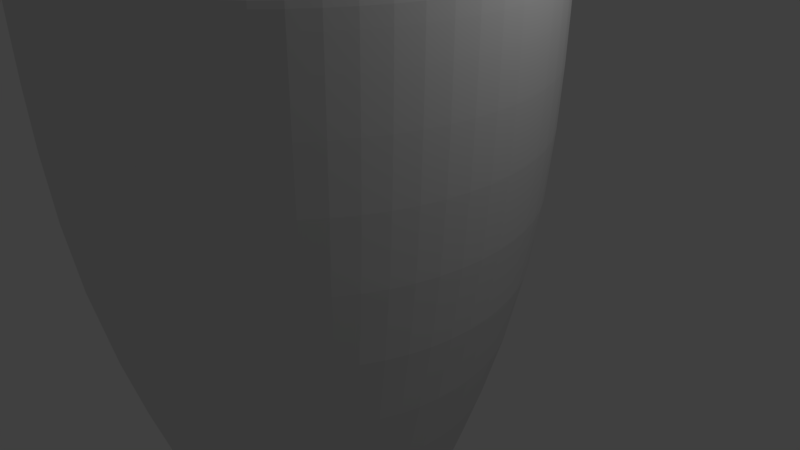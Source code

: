 # Source: Mug6.blend  (saved by Blender 2.78.0; exported with 4.5.12 LTS)
import bpy
from mathutils import Matrix  # noqa: F401  (used for matrix-valued properties, if any)

bpy.ops.wm.read_factory_settings(use_empty=True)
scene = bpy.context.scene
scene.name = 'Scene'

# ---- collections
col_collection_1 = bpy.data.collections.new('Collection 1'); scene.collection.children.link(col_collection_1)

# ---- world
world_world = bpy.data.worlds.new('World'); scene.world = world_world
world_world.color = (0.05088, 0.05088, 0.05088)
world_world.use_sun_shadow = False
world_world.sun_shadow_jitter_overblur = 0.0
world_world.cycles.sampling_method = 'MANUAL'

# ---- cameras
cam_camera = bpy.data.cameras.new('Camera')
cam_camera.clip_end = 100.0
cam_camera.lens = 35.0
cam_camera.sensor_width = 32.0
cam_camera.sensor_height = 18.0
cam_camera.ortho_scale = 7.314
cam_camera.dof.focus_distance = 0.0
cam_camera.dof.aperture_fstop = 128.0

# ---- lights
light_lamp = bpy.data.lights.new('Lamp', 'POINT')
light_lamp.transmission_factor = 0.0
light_lamp.cutoff_distance = 30.0
light_lamp.energy = 100.0
light_lamp.shadow_buffer_clip_start = 1.001
light_lamp.shadow_soft_size = 0.1
light_lamp.shadow_maximum_resolution = 0.006
light_lamp.use_absolute_resolution = True

# ---- meshes
me_cylinder_001 = bpy.data.meshes.new('Cylinder.001')
me_cylinder_001.from_pydata([(0.001507, 0.9425, -0.9494), (0.01144, 0.5275, 1.401), (0.3631, 0.8755, -0.9494), (0.2132, 0.4863, 1.401), (0.6716, 0.6753, -0.9494), (0.3839, 0.3711, 1.401), (0.88, 0.3722, -0.9494), (0.4974, 0.1993, 1.401), (0.9564, 0.01283, -0.9494), (0.5366, -0.002961, 1.401), (0.8797, -0.3725, -0.9494), (0.4975, -0.1998, 1.401), (0.6716, -0.6753, -0.9494), (0.3839, -0.3716, 1.401), (0.3631, -0.8755, -0.9494), (0.2132, -0.4869, 1.401), (0.001507, -0.9425, -0.9494), (0.01144, -0.5281, 1.401), (-0.3582, -0.866, -0.9494), (-0.1907, -0.4889, 1.401), (-0.6613, -0.6576, -0.9494), (-0.3625, -0.3753, 1.401), (-0.8615, -0.3492, -0.9494), (-0.4778, -0.2047, 1.401), (-0.9286, 0.01283, -0.9494), (-0.5189, -0.002961, 1.401), (-0.8617, 0.3488, -0.9494), (-0.4777, 0.2042, 1.401), (-0.6613, 0.6576, -0.9494), (-0.3625, 0.3748, 1.401), (-0.3582, 0.866, -0.9494), (-0.1907, 0.4883, 1.401), (0.2232, 0.5101, 1.401), (0.01157, 0.5533, 1.401), (0.4022, 0.3892, 1.401), (0.5213, 0.209, 1.401), (0.5624, -0.003025, 1.401), (0.5213, -0.2096, 1.401), (0.4022, -0.3897, 1.401), (0.2232, -0.5106, 1.401), (0.01157, -0.5538, 1.401), (-0.2005, -0.5127, 1.401), (-0.3806, -0.3936, 1.401), (-0.5015, -0.2146, 1.401), (-0.5447, -0.003025, 1.401), (-0.5015, 0.2141, 1.401), (-0.3806, 0.3931, 1.401), (-0.2005, 0.5122, 1.401), (0.3791, 0.9022, 0.2506), (0.005792, 0.9739, 0.2506), (0.6965, 0.6931, 0.2506), (0.9098, 0.3784, 0.2506), (0.9864, 0.006082, 0.2506), (0.9098, -0.379, 0.2506), (0.6965, -0.6937, 0.2506), (0.3791, -0.9028, 0.2506), (0.005792, -0.9745, 0.2506), (-0.3665, -0.8979, 0.2506), (-0.6812, -0.6846, 0.2506), (-0.8903, -0.3672, 0.2506), (-0.962, 0.006082, 0.2506), (-0.8903, 0.3666, 0.2506), (-0.6812, 0.684, 0.2506), (-0.3665, 0.8973, 0.2506), (0.3835, 0.9265, -0.9494), (0.0007807, 0.9974, -0.9494), (0.7099, 0.7146, -0.9494), (0.9304, 0.3939, -0.9494), (1.011, 0.0132, -0.9494), (0.9304, -0.3939, -0.9494), (0.7099, -0.7146, -0.9494), (0.3835, -0.9265, -0.9494), (0.0007808, -0.9974, -0.9494), (-0.3799, -0.9164, -0.9494), (-0.7006, -0.6959, -0.9494), (-0.9125, -0.3695, -0.9494), (-0.9834, 0.0132, -0.9494), (-0.9125, 0.3695, -0.9494), (-0.7006, 0.6959, -0.9494), (-0.3799, 0.9164, -0.9494), (0.2235, 0.5108, 1.399), (0.01156, 0.554, 1.399), (0.4027, 0.3897, 1.399), (0.5219, 0.2093, 1.399), (0.5631, -0.003009, 1.399), (0.5219, -0.2099, 1.399), (0.4027, -0.3903, 1.399), (0.2235, -0.5113, 1.399), (0.01156, -0.5545, 1.399), (-0.2008, -0.5134, 1.399), (-0.3812, -0.3941, 1.399), (-0.5022, -0.2149, 1.399), (-0.5454, -0.003009, 1.399), (-0.5022, 0.2144, 1.399), (-0.3812, 0.3936, 1.399), (-0.2008, 0.5128, 1.399), (0.0007807, 0.9974, -0.9494), (0.3835, 0.9265, -0.9494), (0.7099, 0.7146, -0.9494), (0.9304, 0.3939, -0.9494), (1.011, 0.0132, -0.9494), (0.9304, -0.3939, -0.9494), (0.7099, -0.7146, -0.9494), (0.3835, -0.9265, -0.9494), (0.0007808, -0.9974, -0.9494), (-0.3799, -0.9164, -0.9494), (-0.7006, -0.6959, -0.9494), (-0.9125, -0.3695, -0.9494), (-0.9834, 0.0132, -0.9494), (-0.9125, 0.3695, -0.9494), (-0.7006, 0.6959, -0.9494), (-0.3799, 0.9164, -0.9494), (0.2232, 0.5101, 1.401), (0.01157, 0.5533, 1.401), (0.4022, 0.3892, 1.401), (0.5213, 0.209, 1.401), (0.5624, -0.003025, 1.401), (0.5213, -0.2096, 1.401), (0.4022, -0.3897, 1.401), (0.2232, -0.5106, 1.401), (0.01157, -0.5538, 1.401), (-0.2005, -0.5127, 1.401), (-0.3806, -0.3936, 1.401), (-0.5015, -0.2146, 1.401), (-0.5447, -0.003025, 1.401), (-0.5015, 0.2141, 1.401), (-0.3806, 0.3931, 1.401), (-0.2005, 0.5122, 1.401), (0.001507, 0.9425, -0.9494), (0.3631, 0.8755, -0.9494), (0.6716, 0.6753, -0.9494), (0.88, 0.3722, -0.9494), (0.9564, 0.01283, -0.9494), (0.8797, -0.3725, -0.9494), (0.6716, -0.6753, -0.9494), (0.3631, -0.8755, -0.9494), (0.001507, -0.9425, -0.9494), (-0.3582, -0.866, -0.9494), (-0.6613, -0.6576, -0.9494), (-0.8615, -0.3492, -0.9494), (-0.9286, 0.01283, -0.9494), (-0.8617, 0.3488, -0.9494), (-0.6613, 0.6576, -0.9494), (-0.3582, 0.866, -0.9494), (0.001507, 0.9425, -0.9494), (0.3631, 0.8755, -0.9494), (0.6716, 0.6753, -0.9494), (0.88, 0.3722, -0.9494), (0.9564, 0.01283, -0.9494), (0.8797, -0.3725, -0.9494), (0.6716, -0.6753, -0.9494), (0.3631, -0.8755, -0.9494), (0.001507, -0.9425, -0.9494), (-0.3582, -0.866, -0.9494), (-0.6613, -0.6576, -0.9494), (-0.8615, -0.3492, -0.9494), (-0.9286, 0.01283, -0.9494), (-0.8617, 0.3488, -0.9494), (-0.6613, 0.6576, -0.9494), (-0.3582, 0.866, -0.9494), (0.001507, 0.9425, 1.08), (0.3631, 0.8755, 1.08), (0.6716, 0.6753, 1.08), (0.88, 0.3722, 1.08), (0.9564, 0.01283, 1.08), (0.8797, -0.3725, 1.08), (0.6716, -0.6753, 1.08), (0.3631, -0.8755, 1.08), (0.001507, -0.9425, 1.08), (-0.3582, -0.866, 1.08), (-0.6613, -0.6576, 1.08), (-0.8615, -0.3492, 1.08), (-0.9286, 0.01283, 1.08), (-0.8617, 0.3488, 1.08), (-0.6613, 0.6576, 1.08), (-0.3582, 0.866, 1.08)], [], [(33, 113, 112, 32), (32, 112, 114, 34), (34, 114, 115, 35), (35, 115, 116, 36), (36, 116, 117, 37), (37, 117, 118, 38), (38, 118, 119, 39), (39, 119, 120, 40), (40, 120, 121, 41), (41, 121, 122, 42), (42, 122, 123, 43), (43, 123, 124, 44), (44, 124, 125, 45), (45, 125, 126, 46), (3, 1, 31, 29, 27, 25, 23, 21, 19, 17, 15, 13, 11, 9, 7, 5), (46, 126, 127, 47), (47, 127, 113, 33), (16, 18, 137, 136), (81, 33, 32, 80), (95, 47, 33, 81), (80, 32, 34, 82), (82, 34, 35, 83), (83, 35, 36, 84), (84, 36, 37, 85), (85, 37, 38, 86), (86, 38, 39, 87), (87, 39, 40, 88), (88, 40, 41, 89), (89, 41, 42, 90), (90, 42, 43, 91), (91, 43, 44, 92), (92, 44, 45, 93), (93, 45, 46, 94), (94, 46, 47, 95), (78, 62, 63, 79), (77, 61, 62, 78), (76, 60, 61, 77), (75, 59, 60, 76), (74, 58, 59, 75), (73, 57, 58, 74), (72, 56, 57, 73), (71, 55, 56, 72), (70, 54, 55, 71), (69, 53, 54, 70), (68, 52, 53, 69), (67, 51, 52, 68), (66, 50, 51, 67), (64, 48, 50, 66), (79, 63, 49, 65), (65, 49, 48, 64), (96, 65, 64, 97), (111, 79, 65, 96), (97, 64, 66, 98), (98, 66, 67, 99), (99, 67, 68, 100), (100, 68, 69, 101), (101, 69, 70, 102), (102, 70, 71, 103), (103, 71, 72, 104), (104, 72, 73, 105), (105, 73, 74, 106), (106, 74, 75, 107), (107, 75, 76, 108), (108, 76, 77, 109), (109, 77, 78, 110), (110, 78, 79, 111), (62, 94, 95, 63), (61, 93, 94, 62), (60, 92, 93, 61), (59, 91, 92, 60), (58, 90, 91, 59), (57, 89, 90, 58), (56, 88, 89, 57), (55, 87, 88, 56), (54, 86, 87, 55), (53, 85, 86, 54), (52, 84, 85, 53), (51, 83, 84, 52), (50, 82, 83, 51), (48, 80, 82, 50), (63, 95, 81, 49), (49, 81, 80, 48), (2, 0, 96, 97), (4, 2, 97, 98), (6, 4, 98, 99), (8, 6, 99, 100), (10, 8, 100, 101), (12, 10, 101, 102), (14, 12, 102, 103), (16, 14, 103, 104), (18, 16, 104, 105), (20, 18, 105, 106), (22, 20, 106, 107), (24, 22, 107, 108), (26, 24, 108, 109), (28, 26, 109, 110), (30, 28, 110, 111), (0, 30, 111, 96), (1, 3, 112, 113), (3, 5, 114, 112), (5, 7, 115, 114), (7, 9, 116, 115), (9, 11, 117, 116), (11, 13, 118, 117), (13, 15, 119, 118), (15, 17, 120, 119), (17, 19, 121, 120), (19, 21, 122, 121), (21, 23, 123, 122), (23, 25, 124, 123), (25, 27, 125, 124), (27, 29, 126, 125), (29, 31, 127, 126), (31, 1, 113, 127), (139, 140, 156, 155), (2, 4, 130, 129), (18, 20, 138, 137), (4, 6, 131, 130), (20, 22, 139, 138), (6, 8, 132, 131), (22, 24, 140, 139), (8, 10, 133, 132), (24, 26, 141, 140), (10, 12, 134, 133), (26, 28, 142, 141), (12, 14, 135, 134), (28, 30, 143, 142), (14, 16, 136, 135), (0, 2, 129, 128), (30, 0, 128, 143), (156, 157, 173, 172), (132, 133, 149, 148), (140, 141, 157, 156), (133, 134, 150, 149), (141, 142, 158, 157), (134, 135, 151, 150), (142, 143, 159, 158), (135, 136, 152, 151), (128, 129, 145, 144), (143, 128, 144, 159), (136, 137, 153, 152), (129, 130, 146, 145), (137, 138, 154, 153), (130, 131, 147, 146), (138, 139, 155, 154), (131, 132, 148, 147), (160, 161, 162, 163, 164, 165, 166, 167, 168, 169, 170, 171, 172, 173, 174, 175), (149, 150, 166, 165), (157, 158, 174, 173), (150, 151, 167, 166), (158, 159, 175, 174), (151, 152, 168, 167), (144, 145, 161, 160), (159, 144, 160, 175), (152, 153, 169, 168), (145, 146, 162, 161), (153, 154, 170, 169), (146, 147, 163, 162), (154, 155, 171, 170), (147, 148, 164, 163), (155, 156, 172, 171), (148, 149, 165, 164)])
me_cylinder_001.use_remesh_preserve_volume = False
me_cylinder_001.use_remesh_preserve_attributes = False
me_cylinder_001.use_mirror_vertex_groups = False
me_cylinder_001.update()

# ---- objects
ob_cylinder = bpy.data.objects.new('Cylinder', me_cylinder_001)
ob_lamp = bpy.data.objects.new('Lamp', light_lamp)
ob_camera = bpy.data.objects.new('Camera', cam_camera)

# ---- transforms, parenting, visibility, modifiers, constraints
ob_cylinder.location = (-1.205, -1.499e-08, 0.5133)
ob_cylinder.scale = (-3.409, -3.409, -3.409)
ob_cylinder.lineart.crease_threshold = 0.0
_m = ob_cylinder.modifiers.new('Subsurf', 'SUBSURF')
_m.uv_smooth = 'PRESERVE_CORNERS'
_m.quality = 2
_m.levels = 2
_m.show_only_control_edges = False
ob_lamp.location = (4.076, 1.005, 5.904)
ob_lamp.rotation_euler = (0.6503, 0.05522, 1.866)
ob_lamp.lock_rotations_4d = False
ob_lamp.empty_display_type = 'ARROWS'
ob_lamp.color = (0.0, 0.0, 0.0, 0.0)
ob_lamp.lineart.crease_threshold = 0.0
ob_camera.location = (7.481, -6.508, 5.344)
ob_camera.rotation_euler = (1.109, 0.0, 0.8149)
ob_camera.lock_rotations_4d = False
ob_camera.empty_display_type = 'ARROWS'
ob_camera.color = (0.0, 0.0, 0.0, 0.0)
ob_camera.display_type = 'WIRE'
ob_camera.lineart.crease_threshold = 0.0

# ---- collection membership
col_collection_1.objects.link(ob_cylinder)
col_collection_1.objects.link(ob_lamp)
col_collection_1.objects.link(ob_camera)

# ---- scene / render settings (as saved in the file)
scene.camera = ob_camera
scene.frame_start = 1; scene.frame_end = 250; scene.frame_set(1)
scene.render.engine = 'BLENDER_EEVEE_NEXT'
scene.render.resolution_percentage = 50
scene.render.dither_intensity = 0.0
scene.cycles.use_denoising = False
scene.cycles.samples = 128
scene.cycles.sampling_pattern = 'TABULATED_SOBOL'
scene.cycles.light_sampling_threshold = 0.0
scene.cycles.use_adaptive_sampling = False
scene.cycles.use_light_tree = False
scene.cycles.blur_glossy = 0.0
scene.cycles.sample_clamp_indirect = 0.0
scene.view_settings.view_transform = 'Standard'
bpy.context.view_layer.update()
